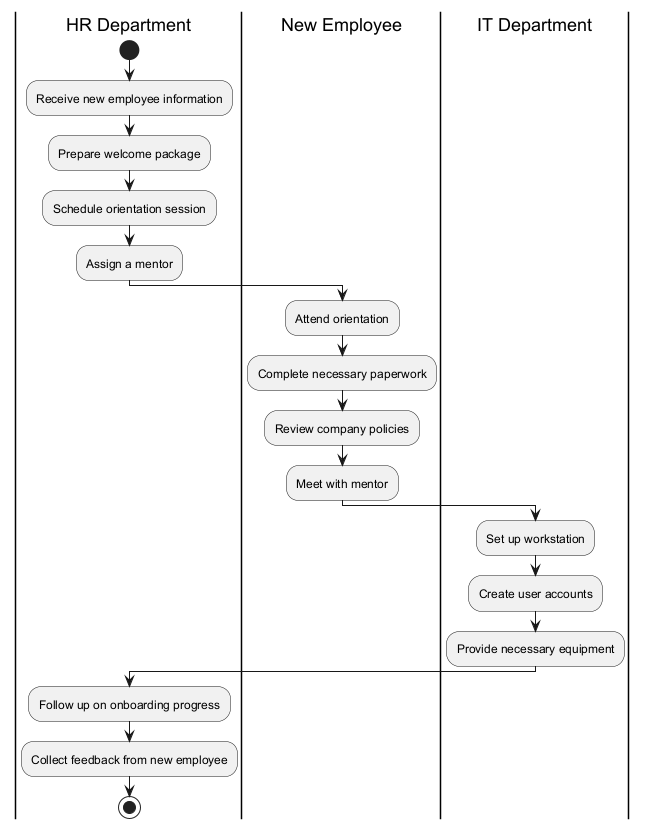

The diagram above was rendered by PlantUML. Its source (embedded in the PNG):
@startuml
|HR Department|
start
:Receive new employee information;
:Prepare welcome package;
:Schedule orientation session;
:Assign a mentor;
|New Employee|
:Attend orientation;
:Complete necessary paperwork;
:Review company policies;
:Meet with mentor;
|IT Department|
:Set up workstation;
:Create user accounts;
:Provide necessary equipment;
|HR Department|
:Follow up on onboarding progress;
:Collect feedback from new employee;
stop
@enduml